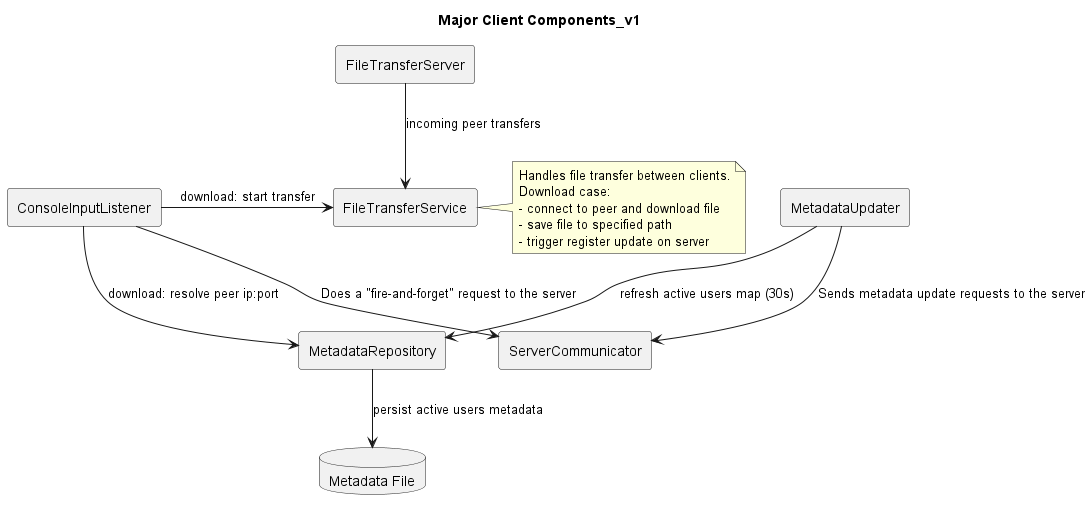

The diagram above was rendered by PlantUML. Its source (embedded in the PNG):
@startuml major_client_components_v1

' First iteration intentionally keeps things as simple as possible:
' no additional protocols yet, just validating core functionality end-to-end.

title Major Client Components_v1
skinparam componentStyle rectangle

component ConsoleInputListener
component FileTransferServer
component FileTransferService
component MetadataUpdater
component MetadataRepository
component ServerCommunicator
database "Metadata File" as MetadataFile

ConsoleInputListener --> ServerCommunicator : Does a "fire-and-forget" request to the server
ConsoleInputListener -> FileTransferService : download: start transfer
ConsoleInputListener --> MetadataRepository : download: resolve peer ip:port

MetadataUpdater --> ServerCommunicator : Sends metadata update requests to the server
MetadataUpdater --> MetadataRepository : refresh active users map (30s)

MetadataRepository --> MetadataFile : persist active users metadata

FileTransferServer --> FileTransferService : incoming peer transfers


note right of FileTransferService
Handles file transfer between clients.
Download case:
- connect to peer and download file
- save file to specified path
- trigger register update on server
end note


@enduml